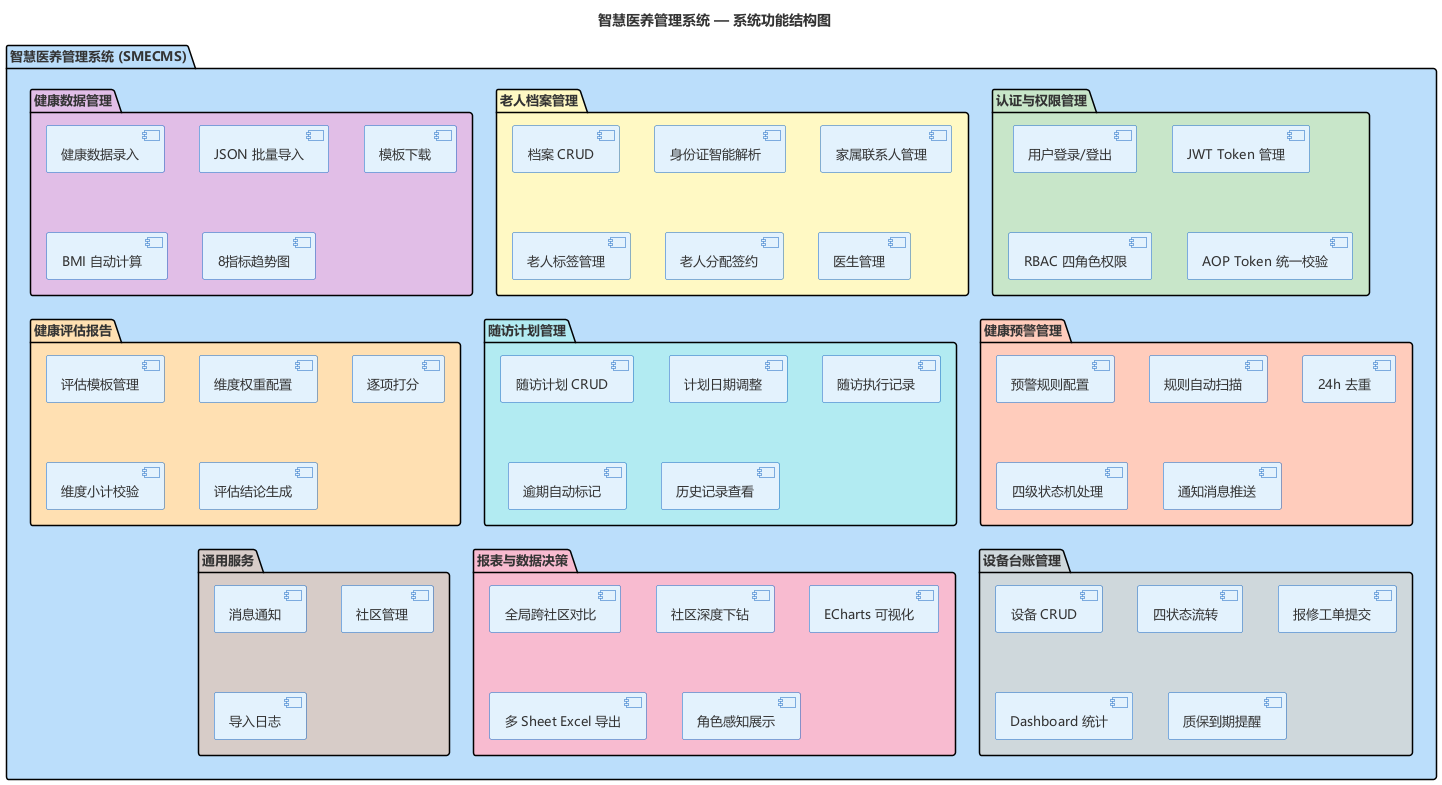

The diagram above was rendered by PlantUML. Its source (embedded in the PNG):
@startuml
skinparam backgroundColor #FFFFFF
skinparam defaultFontName Microsoft YaHei
skinparam defaultFontSize 13
skinparam defaultFontColor #333333
skinparam ArrowThickness 2
skinparam componentBackgroundColor #E3F2FD
skinparam componentBorderColor #1565C0

title 智慧医养管理系统 — 系统功能结构图

package "智慧医养管理系统 (SMECMS)" as root #BBDEFB {

  package "认证与权限管理" #C8E6C9 {
    [用户登录/登出] as a1
    [JWT Token 管理] as a2
    [RBAC 四角色权限] as a3
    [AOP Token 统一校验] as a4
  }

  package "老人档案管理" #FFF9C4 {
    [档案 CRUD] as e1
    [身份证智能解析] as e2
    [家属联系人管理] as e3
    [老人标签管理] as e4
    [老人分配签约] as e5
    [医生管理] as e6
  }

  package "健康数据管理" #E1BEE7 {
    [健康数据录入] as h1
    [JSON 批量导入] as h2
    [模板下载] as h3
    [BMI 自动计算] as h4
    [8指标趋势图] as h5
  }

  package "健康预警管理" #FFCCBC {
    [预警规则配置] as w1
    [规则自动扫描] as w2
    [24h 去重] as w3
    [四级状态机处理] as w4
    [通知消息推送] as w5
  }

  package "随访计划管理" #B2EBF2 {
    [随访计划 CRUD] as f1
    [计划日期调整] as f2
    [随访执行记录] as f3
    [逾期自动标记] as f4
    [历史记录查看] as f5
  }

  package "健康评估报告" #FFE0B2 {
    [评估模板管理] as as1
    [维度权重配置] as as2
    [逐项打分] as as3
    [维度小计校验] as as4
    [评估结论生成] as as5
  }

  package "设备台账管理" #CFD8DC {
    [设备 CRUD] as d1
    [四状态流转] as d2
    [报修工单提交] as d3
    [Dashboard 统计] as d4
    [质保到期提醒] as d5
  }

  package "报表与数据决策" #F8BBD0 {
    [全局跨社区对比] as r1
    [社区深度下钻] as r2
    [ECharts 可视化] as r3
    [多 Sheet Excel 导出] as r4
    [角色感知展示] as r5
  }

  package "通用服务" #D7CCC8 {
    [消息通知] as c1
    [社区管理] as c2
    [导入日志] as c3
  }
}

@enduml